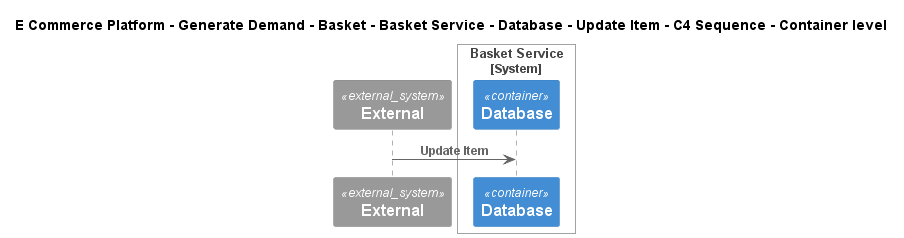

The diagram above was rendered by PlantUML. Its source (embedded in the PNG):
@startuml
!include ..\..\..\..\..\..\..\..\..\.c4s\C4_Sequence.puml
SHOW_FOOT_BOXES()

title E Commerce Platform - Generate Demand - Basket - Basket Service - Database - Update Item - C4 Sequence - Container level

System_Ext(C4InterFlow.SoftwareSystems.ExternalSystem, "External", "")

System_Boundary(ECommercePlatform.GenerateDemand.Basket.SoftwareSystems.BasketService, "Basket Service")
    ContainerDb(ECommercePlatform.GenerateDemand.Basket.SoftwareSystems.BasketService.Containers.Database, "Database", "", "")
Boundary_End()

Rel(C4InterFlow.SoftwareSystems.ExternalSystem, ECommercePlatform.GenerateDemand.Basket.SoftwareSystems.BasketService.Containers.Database, "Update Item")


@enduml